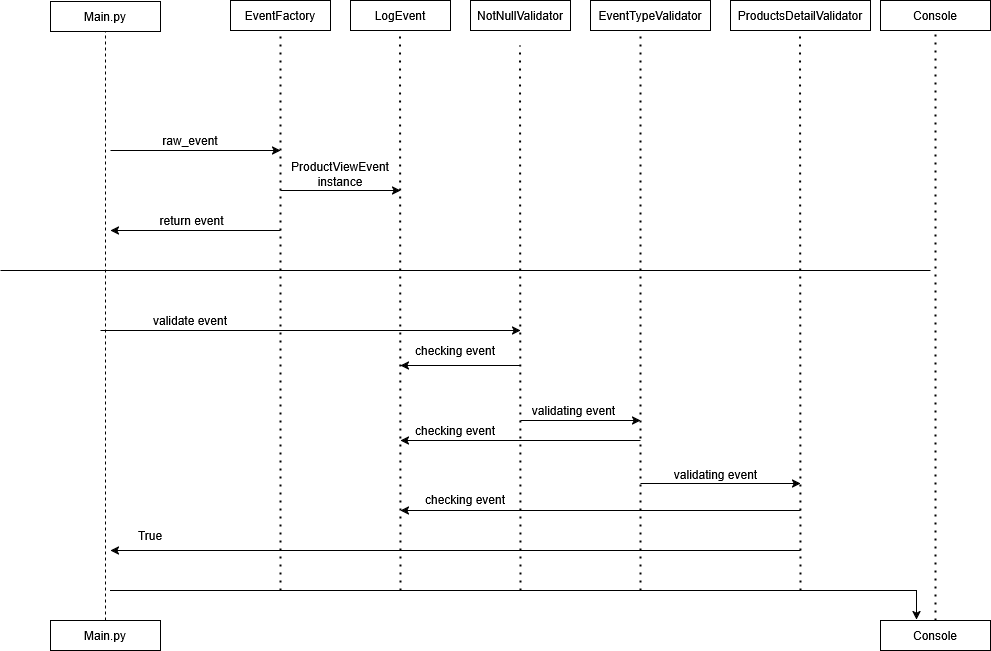

The diagram above was exported from draw.io. Its source (the exported page's mxGraphModel, read from the mxfile embedded in the PNG):
<mxGraphModel dx="1426" dy="797" grid="1" gridSize="10" guides="1" tooltips="1" connect="1" arrows="1" fold="1" page="1" pageScale="1" pageWidth="850" pageHeight="1100" math="0" shadow="0">
  <root>
    <mxCell id="0" />
    <mxCell id="1" parent="0" />
    <mxCell id="gn0yndDjgOP9riZepi5e-23" value="&lt;div&gt;EventFactory&lt;/div&gt;" style="rounded=0;whiteSpace=wrap;html=1;" vertex="1" parent="1">
      <mxGeometry x="680" y="130" width="100" height="30" as="geometry" />
    </mxCell>
    <mxCell id="gn0yndDjgOP9riZepi5e-24" value="&lt;div&gt;LogEvent&lt;/div&gt;" style="rounded=0;whiteSpace=wrap;html=1;" vertex="1" parent="1">
      <mxGeometry x="800" y="130" width="100" height="30" as="geometry" />
    </mxCell>
    <mxCell id="gn0yndDjgOP9riZepi5e-25" value="NotNullValidator" style="rounded=0;whiteSpace=wrap;html=1;" vertex="1" parent="1">
      <mxGeometry x="920" y="130" width="100" height="30" as="geometry" />
    </mxCell>
    <mxCell id="gn0yndDjgOP9riZepi5e-26" value="EventTypeValidator" style="rounded=0;whiteSpace=wrap;html=1;" vertex="1" parent="1">
      <mxGeometry x="1040" y="130" width="120" height="30" as="geometry" />
    </mxCell>
    <mxCell id="gn0yndDjgOP9riZepi5e-27" value="ProductsDetailValidator" style="rounded=0;whiteSpace=wrap;html=1;" vertex="1" parent="1">
      <mxGeometry x="1180" y="130" width="140" height="30" as="geometry" />
    </mxCell>
    <mxCell id="gn0yndDjgOP9riZepi5e-28" value="" style="endArrow=none;dashed=1;html=1;dashPattern=1 3;strokeWidth=2;rounded=0;entryX=0.5;entryY=1;entryDx=0;entryDy=0;" edge="1" parent="1" target="gn0yndDjgOP9riZepi5e-23">
      <mxGeometry width="50" height="50" relative="1" as="geometry">
        <mxPoint x="730" y="720" as="sourcePoint" />
        <mxPoint x="1060" y="370" as="targetPoint" />
      </mxGeometry>
    </mxCell>
    <mxCell id="gn0yndDjgOP9riZepi5e-29" value="" style="endArrow=none;dashed=1;html=1;dashPattern=1 3;strokeWidth=2;rounded=0;entryX=0.5;entryY=1;entryDx=0;entryDy=0;" edge="1" parent="1">
      <mxGeometry width="50" height="50" relative="1" as="geometry">
        <mxPoint x="850" y="720" as="sourcePoint" />
        <mxPoint x="849.5" y="160" as="targetPoint" />
      </mxGeometry>
    </mxCell>
    <mxCell id="gn0yndDjgOP9riZepi5e-30" value="" style="endArrow=none;dashed=1;html=1;dashPattern=1 3;strokeWidth=2;rounded=0;entryX=0.5;entryY=1;entryDx=0;entryDy=0;" edge="1" parent="1">
      <mxGeometry width="50" height="50" relative="1" as="geometry">
        <mxPoint x="970" y="720" as="sourcePoint" />
        <mxPoint x="969.5" y="175" as="targetPoint" />
      </mxGeometry>
    </mxCell>
    <mxCell id="gn0yndDjgOP9riZepi5e-31" value="" style="endArrow=none;dashed=1;html=1;dashPattern=1 3;strokeWidth=2;rounded=0;entryX=0.5;entryY=1;entryDx=0;entryDy=0;" edge="1" parent="1">
      <mxGeometry width="50" height="50" relative="1" as="geometry">
        <mxPoint x="1090" y="720" as="sourcePoint" />
        <mxPoint x="1090" y="160" as="targetPoint" />
      </mxGeometry>
    </mxCell>
    <mxCell id="gn0yndDjgOP9riZepi5e-32" value="" style="endArrow=none;dashed=1;html=1;dashPattern=1 3;strokeWidth=2;rounded=0;entryX=0.5;entryY=1;entryDx=0;entryDy=0;" edge="1" parent="1">
      <mxGeometry width="50" height="50" relative="1" as="geometry">
        <mxPoint x="1250" y="720" as="sourcePoint" />
        <mxPoint x="1249.5" y="160" as="targetPoint" />
      </mxGeometry>
    </mxCell>
    <mxCell id="gn0yndDjgOP9riZepi5e-33" value="Main.py" style="rounded=0;whiteSpace=wrap;html=1;" vertex="1" parent="1">
      <mxGeometry x="500" y="131" width="110" height="30" as="geometry" />
    </mxCell>
    <mxCell id="gn0yndDjgOP9riZepi5e-34" value="Main.py" style="rounded=0;whiteSpace=wrap;html=1;" vertex="1" parent="1">
      <mxGeometry x="500" y="750" width="110" height="30" as="geometry" />
    </mxCell>
    <mxCell id="gn0yndDjgOP9riZepi5e-35" value="" style="endArrow=none;dashed=1;html=1;rounded=0;entryX=0.5;entryY=1;entryDx=0;entryDy=0;exitX=0.5;exitY=0;exitDx=0;exitDy=0;" edge="1" parent="1" source="gn0yndDjgOP9riZepi5e-34" target="gn0yndDjgOP9riZepi5e-33">
      <mxGeometry width="50" height="50" relative="1" as="geometry">
        <mxPoint x="555" y="640" as="sourcePoint" />
        <mxPoint x="770" y="390" as="targetPoint" />
      </mxGeometry>
    </mxCell>
    <mxCell id="gn0yndDjgOP9riZepi5e-36" value="" style="endArrow=classic;html=1;rounded=0;" edge="1" parent="1">
      <mxGeometry width="50" height="50" relative="1" as="geometry">
        <mxPoint x="560" y="280" as="sourcePoint" />
        <mxPoint x="730" y="280" as="targetPoint" />
      </mxGeometry>
    </mxCell>
    <mxCell id="gn0yndDjgOP9riZepi5e-37" value="" style="endArrow=classic;html=1;rounded=0;" edge="1" parent="1">
      <mxGeometry width="50" height="50" relative="1" as="geometry">
        <mxPoint x="730" y="360" as="sourcePoint" />
        <mxPoint x="560" y="360" as="targetPoint" />
      </mxGeometry>
    </mxCell>
    <mxCell id="gn0yndDjgOP9riZepi5e-38" value="&lt;div&gt;raw_event&lt;/div&gt;" style="text;html=1;align=center;verticalAlign=middle;whiteSpace=wrap;rounded=0;" vertex="1" parent="1">
      <mxGeometry x="610" y="255" width="60" height="30" as="geometry" />
    </mxCell>
    <mxCell id="gn0yndDjgOP9riZepi5e-39" value="return event" style="text;html=1;align=center;verticalAlign=middle;resizable=0;points=[];autosize=1;strokeColor=none;fillColor=none;" vertex="1" parent="1">
      <mxGeometry x="596" y="335" width="90" height="30" as="geometry" />
    </mxCell>
    <mxCell id="gn0yndDjgOP9riZepi5e-40" value="" style="endArrow=classic;html=1;rounded=0;" edge="1" parent="1">
      <mxGeometry width="50" height="50" relative="1" as="geometry">
        <mxPoint x="730" y="320" as="sourcePoint" />
        <mxPoint x="850" y="320" as="targetPoint" />
      </mxGeometry>
    </mxCell>
    <mxCell id="gn0yndDjgOP9riZepi5e-41" value="ProductViewEvent instance" style="text;html=1;align=center;verticalAlign=middle;whiteSpace=wrap;rounded=0;" vertex="1" parent="1">
      <mxGeometry x="740" y="289" width="100" height="30" as="geometry" />
    </mxCell>
    <mxCell id="gn0yndDjgOP9riZepi5e-42" value="" style="endArrow=none;html=1;rounded=0;" edge="1" parent="1">
      <mxGeometry width="50" height="50" relative="1" as="geometry">
        <mxPoint x="450" y="400" as="sourcePoint" />
        <mxPoint x="1380" y="400" as="targetPoint" />
      </mxGeometry>
    </mxCell>
    <mxCell id="gn0yndDjgOP9riZepi5e-43" value="validate event" style="text;html=1;align=center;verticalAlign=middle;whiteSpace=wrap;rounded=0;" vertex="1" parent="1">
      <mxGeometry x="590" y="435" width="100" height="30" as="geometry" />
    </mxCell>
    <mxCell id="gn0yndDjgOP9riZepi5e-44" value="" style="endArrow=classic;html=1;rounded=0;" edge="1" parent="1">
      <mxGeometry width="50" height="50" relative="1" as="geometry">
        <mxPoint x="550" y="460" as="sourcePoint" />
        <mxPoint x="970" y="460" as="targetPoint" />
      </mxGeometry>
    </mxCell>
    <mxCell id="gn0yndDjgOP9riZepi5e-45" value="checking event" style="text;html=1;align=center;verticalAlign=middle;whiteSpace=wrap;rounded=0;" vertex="1" parent="1">
      <mxGeometry x="850" y="465" width="110" height="30" as="geometry" />
    </mxCell>
    <mxCell id="gn0yndDjgOP9riZepi5e-46" value="" style="endArrow=classic;html=1;rounded=0;entryX=0;entryY=1;entryDx=0;entryDy=0;" edge="1" parent="1" target="gn0yndDjgOP9riZepi5e-45">
      <mxGeometry width="50" height="50" relative="1" as="geometry">
        <mxPoint x="970" y="495" as="sourcePoint" />
        <mxPoint x="770" y="390" as="targetPoint" />
      </mxGeometry>
    </mxCell>
    <mxCell id="gn0yndDjgOP9riZepi5e-47" value="checking event" style="text;html=1;align=center;verticalAlign=middle;whiteSpace=wrap;rounded=0;" vertex="1" parent="1">
      <mxGeometry x="850" y="545" width="110" height="30" as="geometry" />
    </mxCell>
    <mxCell id="gn0yndDjgOP9riZepi5e-48" value="" style="endArrow=classic;html=1;rounded=0;" edge="1" parent="1">
      <mxGeometry width="50" height="50" relative="1" as="geometry">
        <mxPoint x="1090" y="570" as="sourcePoint" />
        <mxPoint x="850" y="570" as="targetPoint" />
      </mxGeometry>
    </mxCell>
    <mxCell id="gn0yndDjgOP9riZepi5e-49" value="" style="endArrow=classic;html=1;rounded=0;" edge="1" parent="1">
      <mxGeometry width="50" height="50" relative="1" as="geometry">
        <mxPoint x="1250" y="640" as="sourcePoint" />
        <mxPoint x="850" y="640" as="targetPoint" />
      </mxGeometry>
    </mxCell>
    <mxCell id="gn0yndDjgOP9riZepi5e-50" value="checking event" style="text;html=1;align=center;verticalAlign=middle;whiteSpace=wrap;rounded=0;" vertex="1" parent="1">
      <mxGeometry x="860" y="614" width="110" height="30" as="geometry" />
    </mxCell>
    <mxCell id="gn0yndDjgOP9riZepi5e-52" value="" style="endArrow=classic;html=1;rounded=0;" edge="1" parent="1">
      <mxGeometry width="50" height="50" relative="1" as="geometry">
        <mxPoint x="970" y="550" as="sourcePoint" />
        <mxPoint x="1090" y="550" as="targetPoint" />
      </mxGeometry>
    </mxCell>
    <mxCell id="gn0yndDjgOP9riZepi5e-53" value="" style="endArrow=classic;html=1;rounded=0;" edge="1" parent="1">
      <mxGeometry width="50" height="50" relative="1" as="geometry">
        <mxPoint x="1090" y="613" as="sourcePoint" />
        <mxPoint x="1250" y="613" as="targetPoint" />
      </mxGeometry>
    </mxCell>
    <mxCell id="gn0yndDjgOP9riZepi5e-54" value="validating event" style="text;html=1;align=center;verticalAlign=middle;whiteSpace=wrap;rounded=0;" vertex="1" parent="1">
      <mxGeometry x="977" y="525" width="93" height="30" as="geometry" />
    </mxCell>
    <mxCell id="gn0yndDjgOP9riZepi5e-55" value="validating event" style="text;html=1;align=center;verticalAlign=middle;whiteSpace=wrap;rounded=0;" vertex="1" parent="1">
      <mxGeometry x="1119" y="589" width="93" height="30" as="geometry" />
    </mxCell>
    <mxCell id="gn0yndDjgOP9riZepi5e-59" value="" style="endArrow=classic;html=1;rounded=0;" edge="1" parent="1">
      <mxGeometry width="50" height="50" relative="1" as="geometry">
        <mxPoint x="1250" y="680" as="sourcePoint" />
        <mxPoint x="560" y="680" as="targetPoint" />
      </mxGeometry>
    </mxCell>
    <mxCell id="gn0yndDjgOP9riZepi5e-61" value="True" style="text;html=1;align=center;verticalAlign=middle;whiteSpace=wrap;rounded=0;" vertex="1" parent="1">
      <mxGeometry x="570" y="650" width="60" height="30" as="geometry" />
    </mxCell>
    <mxCell id="gn0yndDjgOP9riZepi5e-62" value="" style="endArrow=none;dashed=1;html=1;dashPattern=1 3;strokeWidth=2;rounded=0;entryX=0.5;entryY=1;entryDx=0;entryDy=0;" edge="1" parent="1" target="gn0yndDjgOP9riZepi5e-63">
      <mxGeometry width="50" height="50" relative="1" as="geometry">
        <mxPoint x="1385" y="750" as="sourcePoint" />
        <mxPoint x="1380" y="150" as="targetPoint" />
      </mxGeometry>
    </mxCell>
    <mxCell id="gn0yndDjgOP9riZepi5e-63" value="&lt;div&gt;Console&lt;/div&gt;" style="rounded=0;whiteSpace=wrap;html=1;" vertex="1" parent="1">
      <mxGeometry x="1330" y="130" width="110" height="30" as="geometry" />
    </mxCell>
    <mxCell id="gn0yndDjgOP9riZepi5e-65" value="&lt;div&gt;Console&lt;/div&gt;" style="rounded=0;whiteSpace=wrap;html=1;" vertex="1" parent="1">
      <mxGeometry x="1330" y="750" width="110" height="30" as="geometry" />
    </mxCell>
    <mxCell id="gn0yndDjgOP9riZepi5e-66" value="" style="endArrow=classic;html=1;rounded=0;entryX=0.327;entryY=-0.033;entryDx=0;entryDy=0;entryPerimeter=0;" edge="1" parent="1" target="gn0yndDjgOP9riZepi5e-65">
      <mxGeometry width="50" height="50" relative="1" as="geometry">
        <mxPoint x="560" y="720" as="sourcePoint" />
        <mxPoint x="1360" y="720" as="targetPoint" />
        <Array as="points">
          <mxPoint x="1366" y="720" />
        </Array>
      </mxGeometry>
    </mxCell>
  </root>
</mxGraphModel>